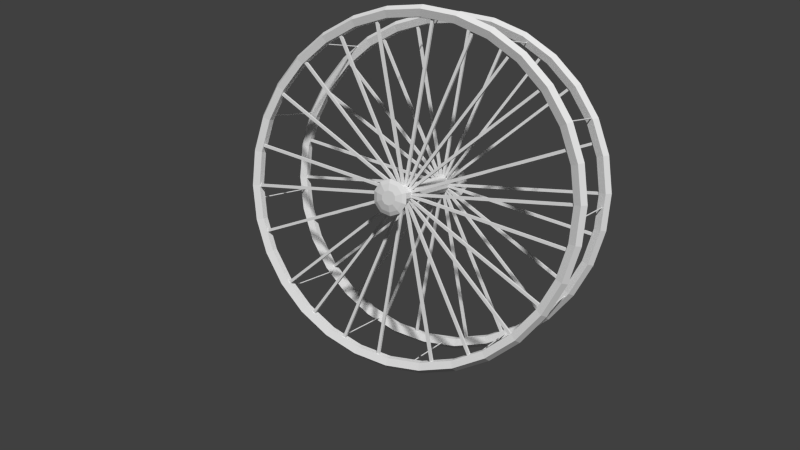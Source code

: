 # Source: rodagiganteRoda.blend  (saved by Blender 2.79.0; exported with 4.5.12 LTS)
import bpy
from mathutils import Matrix  # noqa: F401  (used for matrix-valued properties, if any)

bpy.ops.wm.read_factory_settings(use_empty=True)
scene = bpy.context.scene
scene.name = 'Scene'

# ---- collections
col_collection_1 = bpy.data.collections.new('Collection 1'); scene.collection.children.link(col_collection_1)

# ---- world
world_world = bpy.data.worlds.new('World'); scene.world = world_world
world_world.color = (0.05088, 0.05088, 0.05088)
world_world.use_sun_shadow = False
world_world.sun_shadow_jitter_overblur = 0.0
world_world.cycles.sampling_method = 'NONE'
world_world.cycles.sample_map_resolution = 256

# ---- cameras
cam_camera = bpy.data.cameras.new('Camera')
cam_camera.clip_end = 100.0
cam_camera.lens = 35.0
cam_camera.sensor_width = 32.0
cam_camera.sensor_height = 18.0
cam_camera.ortho_scale = 7.314
cam_camera.dof.focus_distance = 0.0
cam_camera.dof.aperture_fstop = 128.0

# ---- meshes
me_cylinder_345 = bpy.data.meshes.new('Cylinder.345')
me_cylinder_345.from_pydata([(0.0, 1.0, -1.0), (0.0, 1.0, 1.0), (0.7071, 0.7071, -1.0), (0.7071, 0.7071, 1.0), (1.0, -4.371e-08, -1.0), (1.0, -4.371e-08, 1.0), (0.7071, -0.7071, -1.0), (0.7071, -0.7071, 1.0), (-8.742e-08, -1.0, -1.0), (-8.742e-08, -1.0, 1.0), (-0.7071, -0.7071, -1.0), (-0.7071, -0.7071, 1.0), (-1.0, 1.192e-08, -1.0), (-1.0, 1.192e-08, 1.0), (-0.7071, 0.7071, -1.0), (-0.7071, 0.7071, 1.0)], [], [(0, 1, 3, 2), (2, 3, 5, 4), (4, 5, 7, 6), (6, 7, 9, 8), (8, 9, 11, 10), (10, 11, 13, 12), (14, 15, 1, 0), (12, 13, 15, 14)])
me_cylinder_345.use_remesh_preserve_volume = False
me_cylinder_345.use_remesh_preserve_attributes = False
me_cylinder_345.use_mirror_vertex_groups = False
me_cylinder_345.update()
me_cylinder_057 = bpy.data.meshes.new('Cylinder.057')
me_cylinder_057.from_pydata([(0.0, 1.0, -1.0), (0.0, 1.0, 1.0), (0.7071, 0.7071, -1.0), (0.7071, 0.7071, 1.0), (1.0, -4.371e-08, -1.0), (1.0, -4.371e-08, 1.0), (0.7071, -0.7071, -1.0), (0.7071, -0.7071, 1.0), (-8.742e-08, -1.0, -1.0), (-8.742e-08, -1.0, 1.0), (-0.7071, -0.7071, -1.0), (-0.7071, -0.7071, 1.0), (-1.0, 1.192e-08, -1.0), (-1.0, 1.192e-08, 1.0), (-0.7071, 0.7071, -1.0), (-0.7071, 0.7071, 1.0)], [], [(0, 1, 3, 2), (2, 3, 5, 4), (4, 5, 7, 6), (6, 7, 9, 8), (8, 9, 11, 10), (10, 11, 13, 12), (14, 15, 1, 0), (12, 13, 15, 14)])
me_cylinder_057.use_remesh_preserve_volume = False
me_cylinder_057.use_remesh_preserve_attributes = False
me_cylinder_057.use_mirror_vertex_groups = False
me_cylinder_057.update()
me_cylinder_056 = bpy.data.meshes.new('Cylinder.056')
me_cylinder_056.from_pydata([(0.0, 1.0, -1.0), (0.0, 1.0, 1.0), (0.7071, 0.7071, -1.0), (0.7071, 0.7071, 1.0), (1.0, -4.371e-08, -1.0), (1.0, -4.371e-08, 1.0), (0.7071, -0.7071, -1.0), (0.7071, -0.7071, 1.0), (-8.742e-08, -1.0, -1.0), (-8.742e-08, -1.0, 1.0), (-0.7071, -0.7071, -1.0), (-0.7071, -0.7071, 1.0), (-1.0, 1.192e-08, -1.0), (-1.0, 1.192e-08, 1.0), (-0.7071, 0.7071, -1.0), (-0.7071, 0.7071, 1.0)], [], [(0, 1, 3, 2), (2, 3, 5, 4), (4, 5, 7, 6), (6, 7, 9, 8), (8, 9, 11, 10), (10, 11, 13, 12), (14, 15, 1, 0), (12, 13, 15, 14)])
me_cylinder_056.use_remesh_preserve_volume = False
me_cylinder_056.use_remesh_preserve_attributes = False
me_cylinder_056.use_mirror_vertex_groups = False
me_cylinder_056.update()
me_cylinder_047 = bpy.data.meshes.new('Cylinder.047')
me_cylinder_047.from_pydata([(0.0, 1.0, -1.0), (0.0, 1.0, 1.0), (0.7071, 0.7071, -1.0), (0.7071, 0.7071, 1.0), (1.0, -4.371e-08, -1.0), (1.0, -4.371e-08, 1.0), (0.7071, -0.7071, -1.0), (0.7071, -0.7071, 1.0), (-8.742e-08, -1.0, -1.0), (-8.742e-08, -1.0, 1.0), (-0.7071, -0.7071, -1.0), (-0.7071, -0.7071, 1.0), (-1.0, 1.192e-08, -1.0), (-1.0, 1.192e-08, 1.0), (-0.7071, 0.7071, -1.0), (-0.7071, 0.7071, 1.0)], [], [(0, 1, 3, 2), (2, 3, 5, 4), (4, 5, 7, 6), (6, 7, 9, 8), (8, 9, 11, 10), (10, 11, 13, 12), (14, 15, 1, 0), (12, 13, 15, 14)])
me_cylinder_047.use_remesh_preserve_volume = False
me_cylinder_047.use_remesh_preserve_attributes = False
me_cylinder_047.use_mirror_vertex_groups = False
me_cylinder_047.update()
me_cylinder_046 = bpy.data.meshes.new('Cylinder.046')
me_cylinder_046.from_pydata([(0.0, 1.0, -1.0), (0.0, 1.0, 1.0), (0.7071, 0.7071, -1.0), (0.7071, 0.7071, 1.0), (1.0, -4.371e-08, -1.0), (1.0, -4.371e-08, 1.0), (0.7071, -0.7071, -1.0), (0.7071, -0.7071, 1.0), (-8.742e-08, -1.0, -1.0), (-8.742e-08, -1.0, 1.0), (-0.7071, -0.7071, -1.0), (-0.7071, -0.7071, 1.0), (-1.0, 1.192e-08, -1.0), (-1.0, 1.192e-08, 1.0), (-0.7071, 0.7071, -1.0), (-0.7071, 0.7071, 1.0)], [], [(0, 1, 3, 2), (2, 3, 5, 4), (4, 5, 7, 6), (6, 7, 9, 8), (8, 9, 11, 10), (10, 11, 13, 12), (14, 15, 1, 0), (12, 13, 15, 14)])
me_cylinder_046.use_remesh_preserve_volume = False
me_cylinder_046.use_remesh_preserve_attributes = False
me_cylinder_046.use_mirror_vertex_groups = False
me_cylinder_046.update()
me_cylinder_037 = bpy.data.meshes.new('Cylinder.037')
me_cylinder_037.from_pydata([(0.0, 1.0, -1.0), (0.0, 1.0, 1.0), (0.7071, 0.7071, -1.0), (0.7071, 0.7071, 1.0), (1.0, -4.371e-08, -1.0), (1.0, -4.371e-08, 1.0), (0.7071, -0.7071, -1.0), (0.7071, -0.7071, 1.0), (-8.742e-08, -1.0, -1.0), (-8.742e-08, -1.0, 1.0), (-0.7071, -0.7071, -1.0), (-0.7071, -0.7071, 1.0), (-1.0, 1.192e-08, -1.0), (-1.0, 1.192e-08, 1.0), (-0.7071, 0.7071, -1.0), (-0.7071, 0.7071, 1.0)], [], [(0, 1, 3, 2), (2, 3, 5, 4), (4, 5, 7, 6), (6, 7, 9, 8), (8, 9, 11, 10), (10, 11, 13, 12), (14, 15, 1, 0), (12, 13, 15, 14)])
me_cylinder_037.use_remesh_preserve_volume = False
me_cylinder_037.use_remesh_preserve_attributes = False
me_cylinder_037.use_mirror_vertex_groups = False
me_cylinder_037.update()
me_cylinder_036 = bpy.data.meshes.new('Cylinder.036')
me_cylinder_036.from_pydata([(0.0, 1.0, -1.0), (0.0, 1.0, 1.0), (0.7071, 0.7071, -1.0), (0.7071, 0.7071, 1.0), (1.0, -4.371e-08, -1.0), (1.0, -4.371e-08, 1.0), (0.7071, -0.7071, -1.0), (0.7071, -0.7071, 1.0), (-8.742e-08, -1.0, -1.0), (-8.742e-08, -1.0, 1.0), (-0.7071, -0.7071, -1.0), (-0.7071, -0.7071, 1.0), (-1.0, 1.192e-08, -1.0), (-1.0, 1.192e-08, 1.0), (-0.7071, 0.7071, -1.0), (-0.7071, 0.7071, 1.0)], [], [(0, 1, 3, 2), (2, 3, 5, 4), (4, 5, 7, 6), (6, 7, 9, 8), (8, 9, 11, 10), (10, 11, 13, 12), (14, 15, 1, 0), (12, 13, 15, 14)])
me_cylinder_036.use_remesh_preserve_volume = False
me_cylinder_036.use_remesh_preserve_attributes = False
me_cylinder_036.use_mirror_vertex_groups = False
me_cylinder_036.update()
me_cylinder_027 = bpy.data.meshes.new('Cylinder.027')
me_cylinder_027.from_pydata([(0.0, 1.0, -1.0), (0.0, 1.0, 1.0), (0.7071, 0.7071, -1.0), (0.7071, 0.7071, 1.0), (1.0, -4.371e-08, -1.0), (1.0, -4.371e-08, 1.0), (0.7071, -0.7071, -1.0), (0.7071, -0.7071, 1.0), (-8.742e-08, -1.0, -1.0), (-8.742e-08, -1.0, 1.0), (-0.7071, -0.7071, -1.0), (-0.7071, -0.7071, 1.0), (-1.0, 1.192e-08, -1.0), (-1.0, 1.192e-08, 1.0), (-0.7071, 0.7071, -1.0), (-0.7071, 0.7071, 1.0)], [], [(0, 1, 3, 2), (2, 3, 5, 4), (4, 5, 7, 6), (6, 7, 9, 8), (8, 9, 11, 10), (10, 11, 13, 12), (14, 15, 1, 0), (12, 13, 15, 14)])
me_cylinder_027.use_remesh_preserve_volume = False
me_cylinder_027.use_remesh_preserve_attributes = False
me_cylinder_027.use_mirror_vertex_groups = False
me_cylinder_027.update()
me_cylinder_026 = bpy.data.meshes.new('Cylinder.026')
me_cylinder_026.from_pydata([(0.0, 1.0, -1.0), (0.0, 1.0, 1.0), (0.7071, 0.7071, -1.0), (0.7071, 0.7071, 1.0), (1.0, -4.371e-08, -1.0), (1.0, -4.371e-08, 1.0), (0.7071, -0.7071, -1.0), (0.7071, -0.7071, 1.0), (-8.742e-08, -1.0, -1.0), (-8.742e-08, -1.0, 1.0), (-0.7071, -0.7071, -1.0), (-0.7071, -0.7071, 1.0), (-1.0, 1.192e-08, -1.0), (-1.0, 1.192e-08, 1.0), (-0.7071, 0.7071, -1.0), (-0.7071, 0.7071, 1.0)], [], [(0, 1, 3, 2), (2, 3, 5, 4), (4, 5, 7, 6), (6, 7, 9, 8), (8, 9, 11, 10), (10, 11, 13, 12), (14, 15, 1, 0), (12, 13, 15, 14)])
me_cylinder_026.use_remesh_preserve_volume = False
me_cylinder_026.use_remesh_preserve_attributes = False
me_cylinder_026.use_mirror_vertex_groups = False
me_cylinder_026.update()
me_cylinder_017 = bpy.data.meshes.new('Cylinder.017')
me_cylinder_017.from_pydata([(0.0, 1.0, -1.0), (0.0, 1.0, 1.0), (0.7071, 0.7071, -1.0), (0.7071, 0.7071, 1.0), (1.0, -4.371e-08, -1.0), (1.0, -4.371e-08, 1.0), (0.7071, -0.7071, -1.0), (0.7071, -0.7071, 1.0), (-8.742e-08, -1.0, -1.0), (-8.742e-08, -1.0, 1.0), (-0.7071, -0.7071, -1.0), (-0.7071, -0.7071, 1.0), (-1.0, 1.192e-08, -1.0), (-1.0, 1.192e-08, 1.0), (-0.7071, 0.7071, -1.0), (-0.7071, 0.7071, 1.0)], [], [(0, 1, 3, 2), (2, 3, 5, 4), (4, 5, 7, 6), (6, 7, 9, 8), (8, 9, 11, 10), (10, 11, 13, 12), (14, 15, 1, 0), (12, 13, 15, 14)])
me_cylinder_017.use_remesh_preserve_volume = False
me_cylinder_017.use_remesh_preserve_attributes = False
me_cylinder_017.use_mirror_vertex_groups = False
me_cylinder_017.update()
me_cylinder_016 = bpy.data.meshes.new('Cylinder.016')
me_cylinder_016.from_pydata([(0.0, 1.0, -1.0), (0.0, 1.0, 1.0), (0.7071, 0.7071, -1.0), (0.7071, 0.7071, 1.0), (1.0, -4.371e-08, -1.0), (1.0, -4.371e-08, 1.0), (0.7071, -0.7071, -1.0), (0.7071, -0.7071, 1.0), (-8.742e-08, -1.0, -1.0), (-8.742e-08, -1.0, 1.0), (-0.7071, -0.7071, -1.0), (-0.7071, -0.7071, 1.0), (-1.0, 1.192e-08, -1.0), (-1.0, 1.192e-08, 1.0), (-0.7071, 0.7071, -1.0), (-0.7071, 0.7071, 1.0)], [], [(0, 1, 3, 2), (2, 3, 5, 4), (4, 5, 7, 6), (6, 7, 9, 8), (8, 9, 11, 10), (10, 11, 13, 12), (14, 15, 1, 0), (12, 13, 15, 14)])
me_cylinder_016.use_remesh_preserve_volume = False
me_cylinder_016.use_remesh_preserve_attributes = False
me_cylinder_016.use_mirror_vertex_groups = False
me_cylinder_016.update()
me_cylinder_278 = bpy.data.meshes.new('Cylinder.278')
me_cylinder_278.from_pydata([(0.0, 1.0, -1.0), (0.0, 1.0, 1.0), (0.7071, 0.7071, -1.0), (0.7071, 0.7071, 1.0), (1.0, -4.371e-08, -1.0), (1.0, -4.371e-08, 1.0), (0.7071, -0.7071, -1.0), (0.7071, -0.7071, 1.0), (-8.742e-08, -1.0, -1.0), (-8.742e-08, -1.0, 1.0), (-0.7071, -0.7071, -1.0), (-0.7071, -0.7071, 1.0), (-1.0, 1.192e-08, -1.0), (-1.0, 1.192e-08, 1.0), (-0.7071, 0.7071, -1.0), (-0.7071, 0.7071, 1.0)], [], [(0, 1, 3, 2), (2, 3, 5, 4), (4, 5, 7, 6), (6, 7, 9, 8), (8, 9, 11, 10), (10, 11, 13, 12), (14, 15, 1, 0), (12, 13, 15, 14)])
me_cylinder_278.use_remesh_preserve_volume = False
me_cylinder_278.use_remesh_preserve_attributes = False
me_cylinder_278.use_mirror_vertex_groups = False
me_cylinder_278.update()
me_cube_011 = bpy.data.meshes.new('Cube.011')
me_cube_011.from_pydata([(-0.9415, 62.83, 40.53), (-0.9415, 64.83, 40.53), (0.9356, 64.83, -43.0), (0.9356, 62.83, -43.0), (-0.9358, 62.83, 42.41), (-0.9358, 64.83, 42.41), (0.9413, 64.83, -41.12), (0.9413, 62.83, -41.12), (-1.0, 62.83, -1.0), (-1.0, 64.83, -1.0), (1.0, 64.83, -1.0), (1.0, 62.83, -1.0), (-1.0, 62.83, 1.0), (-1.0, 64.83, 1.0), (1.0, 64.83, 1.0), (1.0, 62.83, 1.0), (-0.9662, 62.83, -31.21), (-0.9662, 64.83, -31.21), (0.9716, 64.83, 28.67), (0.9716, 62.83, 28.67), (-0.9703, 62.83, -29.27), (-0.9703, 64.83, -29.27), (0.9675, 64.83, 30.61), (0.9675, 62.83, 30.61), (-0.2056, 62.83, -118.6), (-0.2056, 64.83, -118.6), (0.2249, 64.83, 117.8), (0.2249, 62.83, 117.8), (-0.2218, 62.83, -118.1), (-0.2218, 64.83, -118.1), (0.2088, 64.83, 118.2), (0.2088, 62.83, 118.2), (-0.4438, 62.83, -108.6), (-0.4438, 64.83, -108.6), (0.4567, 64.83, 107.5), (0.4567, 62.83, 107.5), (-0.4585, 62.83, -107.7), (-0.4585, 64.83, -107.7), (0.4419, 64.83, 108.4), (0.4419, 62.83, 108.4), (-0.8735, 62.83, -59.07), (-0.8735, 64.83, -59.07), (0.8804, 64.83, 57.24), (0.8804, 62.83, 57.24), (-0.8815, 62.83, -57.31), (-0.8815, 64.83, -57.31), (0.8724, 64.83, 58.99), (0.8724, 62.83, 58.99), (-0.7239, 62.83, -83.6), (-0.7239, 64.83, -83.6), (0.7376, 64.83, 81.61), (0.7376, 62.83, 81.61), (-0.7352, 62.83, -82.13), (-0.7352, 64.83, -82.13), (0.7263, 64.83, 83.07), (0.7263, 62.83, 83.07), (0.3274, 62.83, -114.5), (0.3274, 64.83, -114.5), (-0.3087, 64.83, 114.9), (-0.3087, 62.83, 114.9), (0.3118, 62.83, -115.1), (0.3118, 64.83, -115.1), (-0.3244, 64.83, 114.3), (-0.3244, 62.83, 114.3), (0.08093, 62.83, -120.8), (0.08093, 64.83, -120.8), (-0.06624, 64.83, 120.6), (-0.06624, 62.83, 120.6), (0.06445, 62.83, -120.9), (0.06445, 64.83, -120.9), (-0.08272, 64.83, 120.4), (-0.08272, 62.83, 120.4), (0.6318, 62.83, -94.03), (0.6318, 64.83, -94.03), (-0.6198, 64.83, 94.74), (-0.6198, 62.83, 94.74), (0.6189, 62.83, -95.28), (0.6189, 64.83, -95.28), (-0.6327, 64.83, 93.49), (-0.6327, 62.83, 93.49), (0.8054, 62.83, -71.94), (0.8054, 64.83, -71.94), (-0.7933, 64.83, 73.49), (-0.7933, 62.83, 73.49), (0.7954, 62.83, -73.54), (0.7954, 64.83, -73.54), (-0.8032, 64.83, 71.89), (-0.8032, 62.83, 71.89), (-0.9415, -1.0, 40.53), (-0.9415, 1.0, 40.53), (0.9356, 1.0, -43.0), (0.9356, -1.0, -43.0), (-0.9358, -1.0, 42.41), (-0.9358, 1.0, 42.41), (0.9413, 1.0, -41.12), (0.9413, -1.0, -41.12), (-1.0, -1.0, -1.0), (-1.0, 1.0, -1.0), (1.0, 1.0, -1.0), (1.0, -1.0, -1.0), (-1.0, -1.0, 1.0), (-1.0, 1.0, 1.0), (1.0, 1.0, 1.0), (1.0, -1.0, 1.0), (-0.9662, -1.0, -31.21), (-0.9662, 1.0, -31.21), (0.9716, 1.0, 28.67), (0.9716, -1.0, 28.67), (-0.9703, -1.0, -29.27), (-0.9703, 1.0, -29.27), (0.9675, 1.0, 30.61), (0.9675, -1.0, 30.61), (-0.2056, -1.0, -118.6), (-0.2056, 1.0, -118.6), (0.2249, 1.0, 117.8), (0.2249, -1.0, 117.8), (-0.2218, -1.0, -118.1), (-0.2218, 1.0, -118.1), (0.2088, 1.0, 118.2), (0.2088, -1.0, 118.2), (-0.4438, -1.0, -108.6), (-0.4438, 1.0, -108.6), (0.4567, 1.0, 107.5), (0.4567, -1.0, 107.5), (-0.4585, -1.0, -107.7), (-0.4585, 1.0, -107.7), (0.4419, 1.0, 108.4), (0.4419, -1.0, 108.4), (-0.8735, -1.0, -59.07), (-0.8735, 1.0, -59.07), (0.8804, 1.0, 57.24), (0.8804, -1.0, 57.24), (-0.8815, -1.0, -57.31), (-0.8815, 1.0, -57.31), (0.8724, 1.0, 58.99), (0.8724, -1.0, 58.99), (-0.7239, -1.0, -83.6), (-0.7239, 1.0, -83.6), (0.7376, 1.0, 81.61), (0.7376, -1.0, 81.61), (-0.7352, -1.0, -82.13), (-0.7352, 1.0, -82.13), (0.7263, 1.0, 83.07), (0.7263, -1.0, 83.07), (0.3274, -1.0, -114.5), (0.3274, 1.0, -114.5), (-0.3087, 1.0, 114.9), (-0.3087, -1.0, 114.9), (0.3118, -1.0, -115.1), (0.3118, 1.0, -115.1), (-0.3244, 1.0, 114.3), (-0.3244, -1.0, 114.3), (0.08093, -1.0, -120.8), (0.08093, 1.0, -120.8), (-0.06624, 1.0, 120.6), (-0.06624, -1.0, 120.6), (0.06445, -1.0, -120.9), (0.06445, 1.0, -120.9), (-0.08272, 1.0, 120.4), (-0.08272, -1.0, 120.4), (0.6318, -1.0, -94.03), (0.6318, 1.0, -94.03), (-0.6198, 1.0, 94.74), (-0.6198, -1.0, 94.74), (0.6189, -1.0, -95.28), (0.6189, 1.0, -95.28), (-0.6327, 1.0, 93.49), (-0.6327, -1.0, 93.49), (0.8054, -1.0, -71.94), (0.8054, 1.0, -71.94), (-0.7933, 1.0, 73.49), (-0.7933, -1.0, 73.49), (0.7954, -1.0, -73.54), (0.7954, 1.0, -73.54), (-0.8032, 1.0, 71.89), (-0.8032, -1.0, 71.89)], [], [(5, 6, 2, 1), (7, 4, 0, 3), (0, 1, 2, 3), (7, 6, 5, 4), (13, 14, 10, 9), (15, 12, 8, 11), (8, 9, 10, 11), (15, 14, 13, 12), (21, 22, 18, 17), (23, 20, 16, 19), (16, 17, 18, 19), (23, 22, 21, 20), (29, 30, 26, 25), (31, 28, 24, 27), (24, 25, 26, 27), (31, 30, 29, 28), (37, 38, 34, 33), (39, 36, 32, 35), (32, 33, 34, 35), (39, 38, 37, 36), (45, 46, 42, 41), (47, 44, 40, 43), (40, 41, 42, 43), (47, 46, 45, 44), (53, 54, 50, 49), (55, 52, 48, 51), (48, 49, 50, 51), (55, 54, 53, 52), (61, 62, 58, 57), (62, 63, 59, 58), (63, 60, 56, 59), (56, 57, 58, 59), (63, 62, 61, 60), (69, 70, 66, 65), (71, 68, 64, 67), (64, 65, 66, 67), (71, 70, 69, 68), (77, 78, 74, 73), (79, 76, 72, 75), (72, 73, 74, 75), (79, 78, 77, 76), (85, 86, 82, 81), (87, 84, 80, 83), (80, 81, 82, 83), (87, 86, 85, 84), (93, 94, 90, 89), (95, 92, 88, 91), (88, 89, 90, 91), (95, 94, 93, 92), (101, 102, 98, 97), (103, 100, 96, 99), (96, 97, 98, 99), (103, 102, 101, 100), (109, 110, 106, 105), (111, 108, 104, 107), (104, 105, 106, 107), (111, 110, 109, 108), (117, 118, 114, 113), (119, 116, 112, 115), (112, 113, 114, 115), (119, 118, 117, 116), (125, 126, 122, 121), (127, 124, 120, 123), (120, 121, 122, 123), (127, 126, 125, 124), (133, 134, 130, 129), (135, 132, 128, 131), (128, 129, 130, 131), (135, 134, 133, 132), (141, 142, 138, 137), (143, 140, 136, 139), (136, 137, 138, 139), (143, 142, 141, 140), (149, 150, 146, 145), (151, 148, 144, 147), (144, 145, 146, 147), (151, 150, 149, 148), (157, 158, 154, 153), (159, 156, 152, 155), (152, 153, 154, 155), (159, 158, 157, 156), (165, 166, 162, 161), (167, 164, 160, 163), (160, 161, 162, 163), (167, 166, 165, 164), (173, 174, 170, 169), (175, 172, 168, 171), (168, 169, 170, 171), (175, 174, 173, 172)])
me_cube_011.use_remesh_preserve_volume = False
me_cube_011.use_remesh_preserve_attributes = False
me_cube_011.use_mirror_vertex_groups = False
me_cube_011.update()
me_torus = bpy.data.meshes.new('Torus')
me_torus.from_pydata([(10.37, -4.117e-22, 5.264), (10.11, -2.657e-08, 5.616), (9.701, -1.642e-08, 5.481), (9.701, 1.642e-08, 5.047), (10.11, 2.657e-08, 4.912), (10.14, 2.156, 5.264), (9.893, 2.103, 5.616), (9.489, 2.017, 5.481), (9.489, 2.017, 5.047), (9.893, 2.103, 4.912), (9.473, 4.218, 5.264), (9.24, 4.114, 5.616), (8.862, 3.946, 5.481), (8.862, 3.946, 5.047), (9.24, 4.114, 4.912), (8.39, 6.095, 5.264), (8.183, 5.945, 5.616), (7.848, 5.702, 5.481), (7.848, 5.702, 5.047), (8.183, 5.945, 4.912), (6.939, 7.706, 5.264), (6.768, 7.516, 5.616), (6.491, 7.209, 5.481), (6.491, 7.209, 5.047), (6.768, 7.516, 4.912), (5.185, 8.981, 5.264), (5.057, 8.759, 5.616), (4.85, 8.401, 5.481), (4.85, 8.401, 5.047), (5.057, 8.759, 4.912), (3.205, 9.862, 5.264), (3.126, 9.619, 5.616), (2.998, 9.226, 5.481), (2.998, 9.226, 5.047), (3.126, 9.619, 4.912), (1.084, 10.31, 5.264), (1.057, 10.06, 5.616), (1.014, 9.648, 5.481), (1.014, 9.648, 5.047), (1.057, 10.06, 4.912), (-1.084, 10.31, 5.264), (-1.057, 10.06, 5.616), (-1.014, 9.648, 5.481), (-1.014, 9.648, 5.047), (-1.057, 10.06, 4.912), (-3.205, 9.862, 5.264), (-3.126, 9.619, 5.616), (-2.998, 9.226, 5.481), (-2.998, 9.226, 5.047), (-3.126, 9.619, 4.912), (-5.185, 8.981, 5.264), (-5.057, 8.759, 5.616), (-4.85, 8.401, 5.481), (-4.85, 8.401, 5.047), (-5.057, 8.759, 4.912), (-6.939, 7.706, 5.264), (-6.768, 7.516, 5.616), (-6.491, 7.209, 5.481), (-6.491, 7.209, 5.047), (-6.768, 7.516, 4.912), (-8.39, 6.095, 5.264), (-8.183, 5.945, 5.616), (-7.848, 5.702, 5.481), (-7.848, 5.702, 5.047), (-8.183, 5.945, 4.912), (-9.473, 4.218, 5.264), (-9.24, 4.114, 5.616), (-8.862, 3.946, 5.481), (-8.862, 3.946, 5.047), (-9.24, 4.114, 4.912), (-10.14, 2.156, 5.264), (-9.893, 2.103, 5.616), (-9.489, 2.017, 5.481), (-9.489, 2.017, 5.047), (-9.893, 2.103, 4.912), (-10.37, 9.066e-07, 5.264), (-10.11, 8.577e-07, 5.616), (-9.701, 8.316e-07, 5.481), (-9.701, 8.645e-07, 5.047), (-10.11, 9.108e-07, 4.912), (-10.14, -2.156, 5.264), (-9.893, -2.103, 5.616), (-9.489, -2.017, 5.481), (-9.489, -2.017, 5.047), (-9.893, -2.103, 4.912), (-9.473, -4.218, 5.264), (-9.24, -4.114, 5.616), (-8.862, -3.946, 5.481), (-8.862, -3.946, 5.047), (-9.24, -4.114, 4.912), (-8.39, -6.095, 5.264), (-8.183, -5.945, 5.616), (-7.848, -5.702, 5.481), (-7.848, -5.702, 5.047), (-8.183, -5.945, 4.912), (-6.939, -7.706, 5.264), (-6.768, -7.516, 5.616), (-6.491, -7.209, 5.481), (-6.491, -7.209, 5.047), (-6.768, -7.516, 4.912), (-5.185, -8.981, 5.264), (-5.057, -8.759, 5.616), (-4.85, -8.401, 5.481), (-4.85, -8.401, 5.047), (-5.057, -8.759, 4.912), (-3.205, -9.862, 5.264), (-3.126, -9.619, 5.616), (-2.998, -9.226, 5.481), (-2.998, -9.226, 5.047), (-3.126, -9.619, 4.912), (-1.084, -10.31, 5.264), (-1.057, -10.06, 5.616), (-1.014, -9.648, 5.481), (-1.014, -9.648, 5.047), (-1.057, -10.06, 4.912), (1.084, -10.31, 5.264), (1.057, -10.06, 5.616), (1.014, -9.648, 5.481), (1.014, -9.648, 5.047), (1.057, -10.06, 4.912), (3.205, -9.862, 5.264), (3.126, -9.619, 5.616), (2.998, -9.226, 5.481), (2.998, -9.226, 5.047), (3.126, -9.619, 4.912), (5.185, -8.981, 5.264), (5.057, -8.759, 5.616), (4.85, -8.401, 5.481), (4.85, -8.401, 5.047), (5.057, -8.759, 4.912), (6.939, -7.706, 5.264), (6.768, -7.516, 5.616), (6.491, -7.209, 5.481), (6.491, -7.209, 5.047), (6.768, -7.516, 4.912), (8.39, -6.095, 5.264), (8.183, -5.945, 5.616), (7.848, -5.702, 5.481), (7.848, -5.702, 5.047), (8.183, -5.945, 4.912), (9.473, -4.218, 5.264), (9.24, -4.114, 5.616), (8.862, -3.946, 5.481), (8.862, -3.946, 5.047), (9.24, -4.114, 4.912), (10.14, -2.156, 5.264), (9.893, -2.103, 5.616), (9.489, -2.017, 5.481), (9.489, -2.017, 5.047), (9.893, -2.103, 4.912), (10.37, 0.0, 0.0), (10.11, 0.0, 0.3519), (9.701, 0.0, 0.2175), (9.701, 0.0, -0.2175), (10.11, 0.0, -0.3519), (10.14, 2.156, 0.0), (9.893, 2.103, 0.3519), (9.489, 2.017, 0.2175), (9.489, 2.017, -0.2175), (9.893, 2.103, -0.3519), (9.473, 4.218, 0.0), (9.24, 4.114, 0.3519), (8.862, 3.946, 0.2175), (8.862, 3.946, -0.2175), (9.24, 4.114, -0.3519), (8.39, 6.095, 0.0), (8.183, 5.945, 0.3519), (7.848, 5.702, 0.2175), (7.848, 5.702, -0.2175), (8.183, 5.945, -0.3519), (6.939, 7.706, 0.0), (6.768, 7.516, 0.3519), (6.491, 7.209, 0.2175), (6.491, 7.209, -0.2175), (6.768, 7.516, -0.3519), (5.185, 8.981, 0.0), (5.057, 8.759, 0.3519), (4.85, 8.401, 0.2175), (4.85, 8.401, -0.2175), (5.057, 8.759, -0.3519), (3.205, 9.862, 0.0), (3.126, 9.619, 0.3519), (2.998, 9.226, 0.2175), (2.998, 9.226, -0.2175), (3.126, 9.619, -0.3519), (1.084, 10.31, 0.0), (1.057, 10.06, 0.3519), (1.014, 9.648, 0.2175), (1.014, 9.648, -0.2175), (1.057, 10.06, -0.3519), (-1.084, 10.31, 0.0), (-1.057, 10.06, 0.3519), (-1.014, 9.648, 0.2175), (-1.014, 9.648, -0.2175), (-1.057, 10.06, -0.3519), (-3.205, 9.862, 0.0), (-3.126, 9.619, 0.3519), (-2.998, 9.226, 0.2175), (-2.998, 9.226, -0.2175), (-3.126, 9.619, -0.3519), (-5.185, 8.981, 0.0), (-5.057, 8.759, 0.3519), (-4.85, 8.401, 0.2175), (-4.85, 8.401, -0.2175), (-5.057, 8.759, -0.3519), (-6.939, 7.706, 0.0), (-6.768, 7.516, 0.3519), (-6.491, 7.209, 0.2175), (-6.491, 7.209, -0.2175), (-6.768, 7.516, -0.3519), (-8.39, 6.095, 0.0), (-8.183, 5.945, 0.3519), (-7.848, 5.702, 0.2175), (-7.848, 5.702, -0.2175), (-8.183, 5.945, -0.3519), (-9.473, 4.218, 0.0), (-9.24, 4.114, 0.3519), (-8.862, 3.946, 0.2175), (-8.862, 3.946, -0.2175), (-9.24, 4.114, -0.3519), (-10.14, 2.156, 0.0), (-9.893, 2.103, 0.3519), (-9.489, 2.017, 0.2175), (-9.489, 2.017, -0.2175), (-9.893, 2.103, -0.3519), (-10.37, 9.066e-07, 0.0), (-10.11, 8.842e-07, 0.3519), (-9.701, 8.481e-07, 0.2175), (-9.701, 8.481e-07, -0.2175), (-10.11, 8.842e-07, -0.3519), (-10.14, -2.156, 0.0), (-9.893, -2.103, 0.3519), (-9.489, -2.017, 0.2175), (-9.489, -2.017, -0.2175), (-9.893, -2.103, -0.3519), (-9.473, -4.218, 0.0), (-9.24, -4.114, 0.3519), (-8.862, -3.946, 0.2175), (-8.862, -3.946, -0.2175), (-9.24, -4.114, -0.3519), (-8.39, -6.095, 0.0), (-8.183, -5.945, 0.3519), (-7.848, -5.702, 0.2175), (-7.848, -5.702, -0.2175), (-8.183, -5.945, -0.3519), (-6.939, -7.706, 0.0), (-6.768, -7.516, 0.3519), (-6.491, -7.209, 0.2175), (-6.491, -7.209, -0.2175), (-6.768, -7.516, -0.3519), (-5.185, -8.981, 0.0), (-5.057, -8.759, 0.3519), (-4.85, -8.401, 0.2175), (-4.85, -8.401, -0.2175), (-5.057, -8.759, -0.3519), (-3.205, -9.862, 0.0), (-3.126, -9.619, 0.3519), (-2.998, -9.226, 0.2175), (-2.998, -9.226, -0.2175), (-3.126, -9.619, -0.3519), (-1.084, -10.31, 0.0), (-1.057, -10.06, 0.3519), (-1.014, -9.648, 0.2175), (-1.014, -9.648, -0.2175), (-1.057, -10.06, -0.3519), (1.084, -10.31, 0.0), (1.057, -10.06, 0.3519), (1.014, -9.648, 0.2175), (1.014, -9.648, -0.2175), (1.057, -10.06, -0.3519), (3.205, -9.862, 0.0), (3.126, -9.619, 0.3519), (2.998, -9.226, 0.2175), (2.998, -9.226, -0.2175), (3.126, -9.619, -0.3519), (5.185, -8.981, 0.0), (5.057, -8.759, 0.3519), (4.85, -8.401, 0.2175), (4.85, -8.401, -0.2175), (5.057, -8.759, -0.3519), (6.939, -7.706, 0.0), (6.768, -7.516, 0.3519), (6.491, -7.209, 0.2175), (6.491, -7.209, -0.2175), (6.768, -7.516, -0.3519), (8.39, -6.095, 0.0), (8.183, -5.945, 0.3519), (7.848, -5.702, 0.2175), (7.848, -5.702, -0.2175), (8.183, -5.945, -0.3519), (9.473, -4.218, 0.0), (9.24, -4.114, 0.3519), (8.862, -3.946, 0.2175), (8.862, -3.946, -0.2175), (9.24, -4.114, -0.3519), (10.14, -2.156, 0.0), (9.893, -2.103, 0.3519), (9.489, -2.017, 0.2175), (9.489, -2.017, -0.2175), (9.893, -2.103, -0.3519), (-0.0003805, 0.5196, -1.582), (-0.2512, 0.333, 7.029), (0.3055, 0.4202, -1.582), (-0.4011, 0.1267, 7.029), (0.4945, 0.16, -1.582), (-0.4011, -0.1283, 7.029), (0.4945, -0.1616, -1.582), (-0.2512, -0.3346, 7.029), (0.3055, -0.4218, -1.582), (-0.008635, -0.4134, 7.029), (-0.0003806, -0.5212, -1.582), (0.2339, -0.3346, 7.029), (-0.3063, -0.4218, -1.582), (0.3838, -0.1283, 7.029), (-0.4953, -0.1616, -1.582), (0.3838, 0.1267, 7.029), (-0.4953, 0.16, -1.582), (0.2339, 0.333, 7.029), (-0.3063, 0.4202, -1.582), (-0.008635, 0.4118, 7.029), (-0.008635, 1.027, -1.772), (-0.6131, 0.8311, 6.823), (0.5958, 0.8311, -1.772), (-0.9866, 0.317, 6.823), (0.9693, 0.317, -1.772), (-0.9866, -0.3186, 6.823), (0.9693, -0.3186, -1.772), (-0.6131, -0.8327, 6.823), (0.5958, -0.8327, -1.772), (-0.008636, -1.029, 6.823), (-0.008636, -1.029, -1.772), (0.5958, -0.8327, 6.823), (-0.6131, -0.8327, -1.772), (0.9693, -0.3186, 6.823), (-0.9866, -0.3186, -1.772), (0.9693, 0.317, 6.823), (-0.9866, 0.317, -1.772), (0.5958, 0.8311, 6.823), (-0.6131, 0.8311, -1.772), (-0.008635, 1.027, 6.823), (-0.008635, 0.4118, -1.977), (-0.3063, 0.4202, 6.633), (0.2339, 0.333, -1.977), (-0.4953, 0.16, 6.633), (0.3838, 0.1267, -1.977), (-0.4953, -0.1616, 6.633), (0.3838, -0.1283, -1.977), (-0.3063, -0.4218, 6.633), (0.2339, -0.3346, -1.977), (-0.0003806, -0.5212, 6.633), (-0.008635, -0.4134, -1.977), (0.3055, -0.4218, 6.633), (-0.2512, -0.3346, -1.977), (0.4945, -0.1616, 6.633), (-0.4011, -0.1283, -1.977), (0.4945, 0.16, 6.633), (-0.4011, 0.1267, -1.977), (0.3055, 0.4202, 6.633), (-0.2512, 0.333, -1.977), (-0.0003805, 0.5196, 6.633), (-0.7732, -0.2492, -1.875), (-0.4811, -0.6512, -1.875), (0.7559, 0.2476, -1.875), (0.4639, 0.6495, -1.875), (-0.008635, 0.8031, -1.875), (-0.4811, 0.6495, -1.875), (-0.008635, -0.8047, -1.875), (0.4639, -0.6512, -1.875), (-0.7732, 0.2476, -1.875), (0.7559, -0.2492, -1.875), (-0.7732, -0.2492, 6.926), (-0.4811, -0.6512, 6.926), (0.7559, 0.2476, 6.926), (0.4639, 0.6495, 6.926), (-0.008635, 0.8031, 6.926), (-0.4811, 0.6495, 6.926), (-0.008635, -0.8047, 6.926), (0.4639, -0.6512, 6.926), (-0.7732, 0.2476, 6.926), (0.7559, -0.2492, 6.926)], [], [(0, 5, 6, 1), (1, 6, 7, 2), (2, 7, 8, 3), (3, 8, 9, 4), (0, 4, 9, 5), (5, 10, 11, 6), (6, 11, 12, 7), (7, 12, 13, 8), (8, 13, 14, 9), (9, 14, 10, 5), (10, 15, 16, 11), (11, 16, 17, 12), (12, 17, 18, 13), (13, 18, 19, 14), (14, 19, 15, 10), (15, 20, 21, 16), (16, 21, 22, 17), (17, 22, 23, 18), (18, 23, 24, 19), (19, 24, 20, 15), (20, 25, 26, 21), (21, 26, 27, 22), (22, 27, 28, 23), (23, 28, 29, 24), (24, 29, 25, 20), (25, 30, 31, 26), (26, 31, 32, 27), (27, 32, 33, 28), (28, 33, 34, 29), (29, 34, 30, 25), (30, 35, 36, 31), (31, 36, 37, 32), (32, 37, 38, 33), (33, 38, 39, 34), (34, 39, 35, 30), (35, 40, 41, 36), (36, 41, 42, 37), (37, 42, 43, 38), (38, 43, 44, 39), (39, 44, 40, 35), (40, 45, 46, 41), (41, 46, 47, 42), (42, 47, 48, 43), (43, 48, 49, 44), (44, 49, 45, 40), (45, 50, 51, 46), (46, 51, 52, 47), (47, 52, 53, 48), (48, 53, 54, 49), (49, 54, 50, 45), (50, 55, 56, 51), (51, 56, 57, 52), (52, 57, 58, 53), (53, 58, 59, 54), (54, 59, 55, 50), (55, 60, 61, 56), (56, 61, 62, 57), (57, 62, 63, 58), (58, 63, 64, 59), (59, 64, 60, 55), (60, 65, 66, 61), (61, 66, 67, 62), (62, 67, 68, 63), (63, 68, 69, 64), (64, 69, 65, 60), (65, 70, 71, 66), (66, 71, 72, 67), (67, 72, 73, 68), (68, 73, 74, 69), (69, 74, 70, 65), (70, 75, 76, 71), (71, 76, 77, 72), (72, 77, 78, 73), (73, 78, 79, 74), (74, 79, 75, 70), (75, 80, 81, 76), (76, 81, 82, 77), (77, 82, 83, 78), (78, 83, 84, 79), (79, 84, 80, 75), (80, 85, 86, 81), (81, 86, 87, 82), (82, 87, 88, 83), (83, 88, 89, 84), (84, 89, 85, 80), (85, 90, 91, 86), (86, 91, 92, 87), (87, 92, 93, 88), (88, 93, 94, 89), (89, 94, 90, 85), (90, 95, 96, 91), (91, 96, 97, 92), (92, 97, 98, 93), (93, 98, 99, 94), (94, 99, 95, 90), (95, 100, 101, 96), (96, 101, 102, 97), (97, 102, 103, 98), (98, 103, 104, 99), (99, 104, 100, 95), (100, 105, 106, 101), (101, 106, 107, 102), (102, 107, 108, 103), (103, 108, 109, 104), (104, 109, 105, 100), (105, 110, 111, 106), (106, 111, 112, 107), (107, 112, 113, 108), (108, 113, 114, 109), (109, 114, 110, 105), (110, 115, 116, 111), (111, 116, 117, 112), (112, 117, 118, 113), (113, 118, 119, 114), (114, 119, 115, 110), (115, 120, 121, 116), (116, 121, 122, 117), (117, 122, 123, 118), (118, 123, 124, 119), (119, 124, 120, 115), (120, 125, 126, 121), (121, 126, 127, 122), (122, 127, 128, 123), (123, 128, 129, 124), (124, 129, 125, 120), (125, 130, 131, 126), (126, 131, 132, 127), (127, 132, 133, 128), (128, 133, 134, 129), (129, 134, 130, 125), (130, 135, 136, 131), (131, 136, 137, 132), (132, 137, 138, 133), (133, 138, 139, 134), (134, 139, 135, 130), (135, 140, 141, 136), (136, 141, 142, 137), (137, 142, 143, 138), (138, 143, 144, 139), (139, 144, 140, 135), (140, 145, 146, 141), (141, 146, 147, 142), (142, 147, 148, 143), (143, 148, 149, 144), (144, 149, 145, 140), (145, 0, 1, 146), (146, 1, 2, 147), (147, 2, 3, 148), (148, 3, 4, 149), (149, 4, 0, 145), (150, 155, 156, 151), (151, 156, 157, 152), (152, 157, 158, 153), (153, 158, 159, 154), (150, 154, 159, 155), (155, 160, 161, 156), (156, 161, 162, 157), (157, 162, 163, 158), (158, 163, 164, 159), (159, 164, 160, 155), (160, 165, 166, 161), (161, 166, 167, 162), (162, 167, 168, 163), (163, 168, 169, 164), (164, 169, 165, 160), (165, 170, 171, 166), (166, 171, 172, 167), (167, 172, 173, 168), (168, 173, 174, 169), (169, 174, 170, 165), (170, 175, 176, 171), (171, 176, 177, 172), (172, 177, 178, 173), (173, 178, 179, 174), (174, 179, 175, 170), (175, 180, 181, 176), (176, 181, 182, 177), (177, 182, 183, 178), (178, 183, 184, 179), (179, 184, 180, 175), (180, 185, 186, 181), (181, 186, 187, 182), (182, 187, 188, 183), (183, 188, 189, 184), (184, 189, 185, 180), (185, 190, 191, 186), (186, 191, 192, 187), (187, 192, 193, 188), (188, 193, 194, 189), (189, 194, 190, 185), (190, 195, 196, 191), (191, 196, 197, 192), (192, 197, 198, 193), (193, 198, 199, 194), (194, 199, 195, 190), (195, 200, 201, 196), (196, 201, 202, 197), (197, 202, 203, 198), (198, 203, 204, 199), (199, 204, 200, 195), (200, 205, 206, 201), (201, 206, 207, 202), (202, 207, 208, 203), (203, 208, 209, 204), (204, 209, 205, 200), (205, 210, 211, 206), (206, 211, 212, 207), (207, 212, 213, 208), (208, 213, 214, 209), (209, 214, 210, 205), (210, 215, 216, 211), (211, 216, 217, 212), (212, 217, 218, 213), (213, 218, 219, 214), (214, 219, 215, 210), (215, 220, 221, 216), (216, 221, 222, 217), (217, 222, 223, 218), (218, 223, 224, 219), (219, 224, 220, 215), (220, 225, 226, 221), (221, 226, 227, 222), (222, 227, 228, 223), (223, 228, 229, 224), (224, 229, 225, 220), (225, 230, 231, 226), (226, 231, 232, 227), (227, 232, 233, 228), (228, 233, 234, 229), (229, 234, 230, 225), (230, 235, 236, 231), (231, 236, 237, 232), (232, 237, 238, 233), (233, 238, 239, 234), (234, 239, 235, 230), (235, 240, 241, 236), (236, 241, 242, 237), (237, 242, 243, 238), (238, 243, 244, 239), (239, 244, 240, 235), (240, 245, 246, 241), (241, 246, 247, 242), (242, 247, 248, 243), (243, 248, 249, 244), (244, 249, 245, 240), (245, 250, 251, 246), (246, 251, 252, 247), (247, 252, 253, 248), (248, 253, 254, 249), (249, 254, 250, 245), (250, 255, 256, 251), (251, 256, 257, 252), (252, 257, 258, 253), (253, 258, 259, 254), (254, 259, 255, 250), (255, 260, 261, 256), (256, 261, 262, 257), (257, 262, 263, 258), (258, 263, 264, 259), (259, 264, 260, 255), (260, 265, 266, 261), (261, 266, 267, 262), (262, 267, 268, 263), (263, 268, 269, 264), (264, 269, 265, 260), (265, 270, 271, 266), (266, 271, 272, 267), (267, 272, 273, 268), (268, 273, 274, 269), (269, 274, 270, 265), (270, 275, 276, 271), (271, 276, 277, 272), (272, 277, 278, 273), (273, 278, 279, 274), (274, 279, 275, 270), (275, 280, 281, 276), (276, 281, 282, 277), (277, 282, 283, 278), (278, 283, 284, 279), (279, 284, 280, 275), (280, 285, 286, 281), (281, 286, 287, 282), (282, 287, 288, 283), (283, 288, 289, 284), (284, 289, 285, 280), (285, 290, 291, 286), (286, 291, 292, 287), (287, 292, 293, 288), (288, 293, 294, 289), (289, 294, 290, 285), (290, 295, 296, 291), (291, 296, 297, 292), (292, 297, 298, 293), (293, 298, 299, 294), (294, 299, 295, 290), (295, 150, 151, 296), (296, 151, 152, 297), (297, 152, 153, 298), (298, 153, 154, 299), (299, 154, 150, 295), (333, 379, 377, 331), (323, 378, 375, 321), (339, 374, 373, 337), (329, 376, 371, 327), (335, 372, 379, 333), (325, 370, 378, 323), (331, 377, 376, 329), (321, 375, 374, 339), (337, 373, 372, 335), (327, 371, 370, 325), (379, 313, 311, 377), (310, 312, 332, 330), (361, 360, 354, 352), (378, 303, 301, 375), (374, 319, 317, 373), (314, 316, 336, 334), (376, 309, 307, 371), (304, 306, 326, 324), (318, 300, 320, 338), (372, 315, 313, 379), (308, 310, 330, 328), (370, 305, 303, 378), (377, 311, 309, 376), (312, 314, 334, 332), (375, 301, 319, 374), (302, 304, 324, 322), (316, 318, 338, 336), (373, 317, 315, 372), (306, 308, 328, 326), (319, 301, 303, 305, 307, 309, 311, 313, 315, 317), (300, 302, 322, 320), (359, 339, 337, 357), (353, 333, 331, 351), (340, 342, 344, 346, 348, 350, 352, 354, 356, 358), (343, 323, 321, 341), (363, 362, 344, 342), (365, 364, 340, 358), (357, 337, 335, 355), (367, 366, 350, 348), (347, 327, 325, 345), (351, 331, 329, 349), (360, 368, 356, 354), (341, 321, 339, 359), (362, 369, 346, 344), (355, 335, 333, 353), (366, 361, 352, 350), (345, 325, 323, 343), (364, 363, 342, 340), (368, 365, 358, 356), (371, 307, 305, 370), (369, 367, 348, 346), (349, 329, 327, 347), (332, 334, 360, 361), (322, 324, 362, 363), (338, 320, 364, 365), (328, 330, 366, 367), (334, 336, 368, 360), (324, 326, 369, 362), (330, 332, 361, 366), (320, 322, 363, 364), (336, 338, 365, 368), (326, 328, 367, 369), (357, 355, 304, 302), (359, 357, 302, 300), (341, 359, 300, 318), (343, 341, 318, 316), (345, 343, 316, 314), (347, 345, 314, 312), (349, 347, 312, 310), (351, 349, 310, 308), (353, 351, 308, 306), (355, 353, 306, 304)])
me_torus.use_remesh_preserve_volume = False
me_torus.use_remesh_preserve_attributes = False
me_torus.use_mirror_vertex_groups = False
me_torus.update()

# ---- objects
ob_cylinder_058 = bpy.data.objects.new('Cylinder.058', me_cylinder_345)
ob_cylinder_045 = bpy.data.objects.new('Cylinder.045', me_cylinder_057)
ob_cylinder_044 = bpy.data.objects.new('Cylinder.044', me_cylinder_056)
ob_cylinder_035 = bpy.data.objects.new('Cylinder.035', me_cylinder_047)
ob_cylinder_034 = bpy.data.objects.new('Cylinder.034', me_cylinder_046)
ob_cylinder_025 = bpy.data.objects.new('Cylinder.025', me_cylinder_037)
ob_cylinder_024 = bpy.data.objects.new('Cylinder.024', me_cylinder_036)
ob_cylinder_015 = bpy.data.objects.new('Cylinder.015', me_cylinder_027)
ob_cylinder_014 = bpy.data.objects.new('Cylinder.014', me_cylinder_026)
ob_cylinder_005 = bpy.data.objects.new('Cylinder.005', me_cylinder_017)
ob_cylinder_004 = bpy.data.objects.new('Cylinder.004', me_cylinder_016)
ob_cylinder_277 = bpy.data.objects.new('Cylinder.277', me_cylinder_278)
ob_cube_009 = bpy.data.objects.new('Cube.009', me_cube_011)
ob_torus = bpy.data.objects.new('Torus', me_torus)
ob_camera = bpy.data.objects.new('Camera', cam_camera)

# ---- transforms, parenting, visibility, modifiers, constraints
ob_cylinder_058.location = (-4.417, 0.05267, 3.624)
ob_cylinder_058.rotation_euler = (-1.571, -2.22e-16, 2.22e-16)
ob_cylinder_058.scale = (0.03659, 0.03659, 2.758)
ob_cylinder_058.lineart.crease_threshold = 0.0
ob_cylinder_045.location = (4.166, 0.06212, 3.652)
ob_cylinder_045.rotation_euler = (-1.571, -2.22e-16, 2.22e-16)
ob_cylinder_045.scale = (0.03659, 0.03659, 2.758)
ob_cylinder_045.lineart.crease_threshold = 0.0
ob_cylinder_044.location = (0.1209, 0.06212, 2.624)
ob_cylinder_044.rotation_euler = (-1.571, -2.22e-16, 2.22e-16)
ob_cylinder_044.scale = (0.03659, 0.03659, 2.758)
ob_cylinder_044.lineart.crease_threshold = 0.0
ob_cylinder_035.location = (-7.85, 0.06212, 6.371)
ob_cylinder_035.rotation_euler = (-1.571, -2.22e-16, 2.22e-16)
ob_cylinder_035.scale = (0.03659, 0.03659, 2.758)
ob_cylinder_035.lineart.crease_threshold = 0.0
ob_cylinder_034.location = (7.768, 0.06212, 6.371)
ob_cylinder_034.rotation_euler = (-1.571, -2.22e-16, 2.22e-16)
ob_cylinder_034.scale = (0.03659, 0.03659, 2.758)
ob_cylinder_034.lineart.crease_threshold = 0.0
ob_cylinder_025.location = (9.755, 0.06212, 11.72)
ob_cylinder_025.rotation_euler = (-1.571, -2.22e-16, 2.22e-16)
ob_cylinder_025.scale = (0.03659, 0.03659, 2.758)
ob_cylinder_025.lineart.crease_threshold = 0.0
ob_cylinder_024.location = (-9.931, 0.06212, 11.72)
ob_cylinder_024.rotation_euler = (-1.571, -2.22e-16, 2.22e-16)
ob_cylinder_024.scale = (0.03659, 0.03659, 2.758)
ob_cylinder_024.lineart.crease_threshold = 0.0
ob_cylinder_015.location = (-9.33, 0.06212, 16.71)
ob_cylinder_015.rotation_euler = (-1.571, -2.22e-16, 2.22e-16)
ob_cylinder_015.scale = (0.03659, 0.03659, 2.758)
ob_cylinder_015.lineart.crease_threshold = 0.0
ob_cylinder_014.location = (8.982, 0.06212, 16.71)
ob_cylinder_014.rotation_euler = (-1.571, -2.22e-16, 2.22e-16)
ob_cylinder_014.scale = (0.03659, 0.03659, 2.758)
ob_cylinder_014.lineart.crease_threshold = 0.0
ob_cylinder_005.location = (5.106, 0.06212, 20.9)
ob_cylinder_005.rotation_euler = (-1.571, -2.22e-16, 2.22e-16)
ob_cylinder_005.scale = (0.03659, 0.03659, 2.758)
ob_cylinder_005.lineart.crease_threshold = 0.0
ob_cylinder_004.location = (-0.3993, 0.06212, 22.36)
ob_cylinder_004.rotation_euler = (-1.571, -2.22e-16, 2.22e-16)
ob_cylinder_004.scale = (0.03659, 0.03659, 2.758)
ob_cylinder_004.lineart.crease_threshold = 0.0
ob_cylinder_277.location = (-5.951, 0.06212, 20.9)
ob_cylinder_277.rotation_euler = (-1.571, -2.22e-16, 2.22e-16)
ob_cylinder_277.scale = (0.03659, 0.03659, 2.758)
ob_cylinder_277.lineart.crease_threshold = 0.0
ob_cube_009.location = (-0.1, -2.671, 12.52)
ob_cube_009.rotation_euler = (-3.025e-07, 2.497, -1.01e-07)
ob_cube_009.scale = (9.945, 0.08219, 0.08219)
ob_cube_009.lineart.crease_threshold = 0.0
ob_torus.location = (-0.1354, -2.601, 12.52)
ob_torus.rotation_euler = (-1.571, -2.22e-16, 2.22e-16)
ob_torus.lineart.crease_threshold = 0.0
ob_camera.location = (21.35, -46.3, 18.75)
ob_camera.rotation_euler = (1.408, -5.211e-06, 0.4624)
ob_camera.lock_rotations_4d = False
ob_camera.empty_display_type = 'ARROWS'
ob_camera.color = (0.0, 0.0, 0.0, 0.0)
ob_camera.display_type = 'WIRE'
ob_camera.lineart.crease_threshold = 0.0

# ---- collection membership
col_collection_1.objects.link(ob_cylinder_058)
col_collection_1.objects.link(ob_cylinder_045)
col_collection_1.objects.link(ob_cylinder_044)
col_collection_1.objects.link(ob_cylinder_035)
col_collection_1.objects.link(ob_cylinder_034)
col_collection_1.objects.link(ob_cylinder_025)
col_collection_1.objects.link(ob_cylinder_024)
col_collection_1.objects.link(ob_cylinder_015)
col_collection_1.objects.link(ob_cylinder_014)
col_collection_1.objects.link(ob_cylinder_005)
col_collection_1.objects.link(ob_cylinder_004)
col_collection_1.objects.link(ob_cylinder_277)
col_collection_1.objects.link(ob_cube_009)
col_collection_1.objects.link(ob_torus)
col_collection_1.objects.link(ob_camera)

# ---- scene / render settings (as saved in the file)
scene.camera = ob_camera
scene.frame_start = 1; scene.frame_end = 250; scene.frame_set(1)
scene.render.engine = 'BLENDER_EEVEE_NEXT'
scene.render.image_settings.color_mode = 'RGB'
scene.render.image_settings.compression = 90
scene.render.resolution_percentage = 50
scene.render.dither_intensity = 0.0
scene.cycles.use_denoising = False
scene.cycles.samples = 10
scene.cycles.sampling_pattern = 'TABULATED_SOBOL'
scene.cycles.light_sampling_threshold = 0.0
scene.cycles.use_adaptive_sampling = False
scene.cycles.use_light_tree = False
scene.cycles.blur_glossy = 0.0
scene.cycles.volume_bounces = 1
scene.cycles.pixel_filter_type = 'GAUSSIAN'
scene.cycles.sample_clamp_indirect = 0.0
scene.view_settings.view_transform = 'Standard'
bpy.context.view_layer.update()

# ---- added for rendering (the .blend has no usable light): sun
light_auto_sun = bpy.data.lights.new('AutoSun', 'SUN')
light_auto_sun.energy = 3.0
light_auto_sun.angle = 0.0523599
ob_auto_sun = bpy.data.objects.new('AutoSun', light_auto_sun)
scene.collection.objects.link(ob_auto_sun)
ob_auto_sun.rotation_euler = (0.872665, 0.174533, 0.523599)
bpy.context.view_layer.update()
